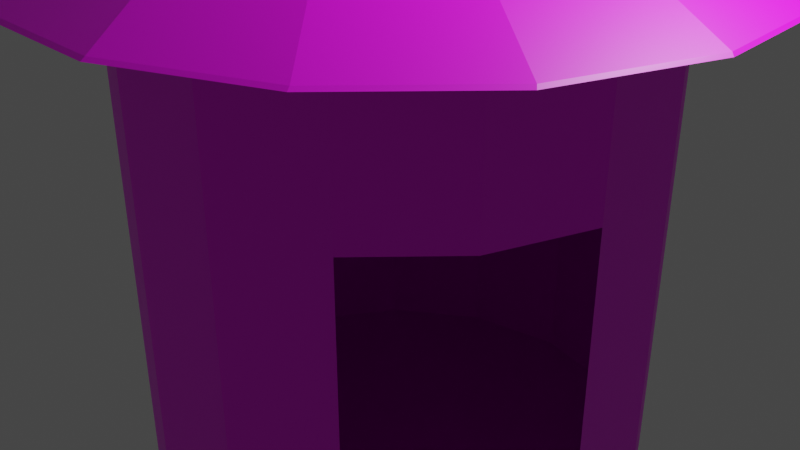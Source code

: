 # Source: Experiment_6.blend  (saved by Blender 2.83.19; exported with 4.5.12 LTS)
import bpy
from mathutils import Matrix  # noqa: F401  (used for matrix-valued properties, if any)

bpy.ops.wm.read_factory_settings(use_empty=True)
scene = bpy.context.scene
scene.name = 'Scene'

# ---- collections
col_collection = bpy.data.collections.new('Collection'); scene.collection.children.link(col_collection)

# ---- images (referenced by path relative to the original .blend; pixels are not part of the script)
import os
ASSET_DIR = os.environ.get("B2B_ASSET_DIR", "")  # directory of the original .blend (textures are referenced by path, not embedded)
HERE = os.path.dirname(os.path.abspath(__file__))  # packed textures are extracted next to this script under _unpacked/

def load_image(name, relpath, width, height, colorspace="sRGB"):
    """Load a texture the original file referenced (path relative to the .blend, or extracted next to this script)."""
    p = next((c for c in (os.path.join(HERE, relpath), os.path.join(ASSET_DIR, relpath)) if relpath and os.path.exists(c)), "")
    if p:
        img = bpy.data.images.load(p, check_existing=True)
        img.name = name
    else:  # same state as the original file: an image datablock whose file is absent (Cycles renders it pink)
        img = bpy.data.images.new(name, width, height)
        img.source = "FILE"
        img.filepath = "//" + (relpath or name)
    img.colorspace_settings.name = colorspace
    return img
img_hut_texture_2_jpg_001 = load_image('hut texture 2.jpg.001', 'hut texture 2.jpg', 1024, 1024, 'sRGB')

# ---- materials (node trees are filled in below, after node groups)
mat_material_001 = bpy.data.materials.new('Material.001')
mat_material_001.use_transparent_shadow = False

# ---- material node trees
mat_material_001.use_nodes = True; mat_material_001.node_tree.nodes.clear()
_N = mat_material_001.node_tree.nodes; _L = mat_material_001.node_tree.links
n0 = _N.new('ShaderNodeBsdfPrincipled'); n0.name = 'Principled BSDF'; n0.location = (10, 300)
n0.distribution = 'GGX'
n0.subsurface_method = 'BURLEY'
n0.inputs[3].default_value = 1.45
n0.inputs[27].default_value = (0.0, 0.0, 0.0, 1.0)
n0.inputs[28].default_value = 1.0
n1 = _N.new('ShaderNodeOutputMaterial'); n1.name = 'Material Output'; n1.location = (300, 300)
n2 = _N.new('ShaderNodeTexImage'); n2.name = 'Image Texture'; n2.location = (-356, 186)
n2.image = img_hut_texture_2_jpg_001
_L.new(n0.outputs[0], n1.inputs[0])
_L.new(n2.outputs[0], n0.inputs[0])
n1.is_active_output = True

# ---- world
world_world = bpy.data.worlds.new('World'); scene.world = world_world
world_world.use_nodes = True; world_world.node_tree.nodes.clear()
_N = world_world.node_tree.nodes; _L = world_world.node_tree.links
n0 = _N.new('ShaderNodeOutputWorld'); n0.name = 'World Output'; n0.location = (300, 300)
n1 = _N.new('ShaderNodeBackground'); n1.name = 'Background'; n1.location = (10, 300)
n1.inputs[0].default_value = (0.05088, 0.05088, 0.05088, 1.0)
_L.new(n1.outputs[0], n0.inputs[0])
n0.is_active_output = True
world_world.color = (0.05088, 0.05088, 0.05088)
world_world.use_sun_shadow = False
world_world.sun_shadow_jitter_overblur = 0.0

# ---- cameras
cam_camera = bpy.data.cameras.new('Camera')
cam_camera.clip_end = 100.0
cam_camera.ortho_scale = 7.314

# ---- lights
light_light = bpy.data.lights.new('Light', 'POINT')
light_light.transmission_factor = 0.0
light_light.energy = 1000.0
light_light.shadow_soft_size = 0.1
light_light.shadow_maximum_resolution = 0.006
light_light.use_absolute_resolution = True

# ---- meshes
me_cylinder_001 = bpy.data.meshes.new('Cylinder.001')
me_cylinder_001.from_pydata([(0.0, 1.0, -1.0), (-4.226e-10, 1.023, 1.0), (0.4067, 0.9135, -1.0), (0.4163, 0.935, 1.0), (0.7431, 0.6691, -1.0), (0.7606, 0.6848, 1.0), (0.9511, 0.309, -1.0), (0.9734, 0.3163, 1.0), (0.9945, -0.1045, -1.0), (1.018, -0.107, 1.0), (0.866, -0.5, -1.0), (0.8864, -0.5117, 1.0), (0.5878, -0.809, -1.0), (0.6016, -0.828, 1.0), (0.2079, -0.9781, -1.0), (0.2128, -1.001, 1.0), (-0.2079, -0.9781, -1.0), (-0.2128, -1.001, 1.0), (-0.5878, -0.809, -1.0), (-0.6016, -0.828, 1.0), (-0.866, -0.5, -1.0), (-0.8864, -0.5117, 1.0), (-0.9945, -0.1045, -1.0), (-1.018, -0.107, 1.0), (-0.9511, 0.309, -1.0), (-0.9734, 0.3163, 1.0), (-0.7431, 0.6691, -1.0), (-0.7606, 0.6848, 1.0), (-0.4067, 0.9135, -1.0), (-0.4163, 0.935, 1.0), (1.037e-08, 1.397, 1.0), (0.5683, 1.276, 1.0), (1.038, 0.9349, 1.0), (1.329, 0.4317, 1.0), (1.389, -0.146, 1.0), (1.21, -0.6986, 1.0), (0.8212, -1.13, 1.0), (0.2905, -1.367, 1.0), (-0.2905, -1.367, 1.0), (-0.8212, -1.13, 1.0), (-1.21, -0.6986, 1.0), (-1.389, -0.146, 1.0), (-1.329, 0.4317, 1.0), (-1.038, 0.9349, 1.0), (-0.5683, 1.276, 1.0), (1.037e-08, 1.397, 1.0), (0.5683, 1.276, 1.0), (1.038, 0.9349, 1.0), (1.329, 0.4318, 1.0), (1.39, -0.146, 1.0), (1.21, -0.6986, 1.0), (0.8213, -1.13, 1.0), (0.2905, -1.367, 1.0), (-0.2905, -1.367, 1.0), (-0.8213, -1.13, 1.0), (-1.21, -0.6986, 1.0), (-1.39, -0.146, 1.0), (-1.329, 0.4318, 1.0), (-1.038, 0.9349, 1.0), (-0.5683, 1.276, 1.0), (-0.002265, 1.395, 1.01), (0.5621, 1.275, 1.01), (1.029, 0.9359, 1.01), (1.317, 0.4362, 1.01), (1.378, -0.1375, 1.01), (1.199, -0.6862, 1.01), (0.8133, -1.115, 1.01), (0.2862, -1.35, 1.01), (-0.2907, -1.35, 1.01), (-0.8178, -1.115, 1.01), (-1.204, -0.6862, 1.01), (-1.382, -0.1375, 1.01), (-1.322, 0.4362, 1.01), (-1.033, 0.9359, 1.01), (-0.5666, 1.275, 1.01), (-0.2752, 0.4027, 1.623), (-0.1705, 0.3805, 1.623), (-0.08395, 0.3176, 1.623), (-0.03045, 0.2249, 1.623), (-0.01927, 0.1185, 1.623), (-0.05233, 0.01676, 1.623), (-0.1239, -0.06275, 1.623), (-0.2217, -0.1063, 1.623), (-0.3287, -0.1063, 1.623), (-0.4264, -0.06275, 1.623), (-0.498, 0.01676, 1.623), (-0.531, 0.1185, 1.623), (-0.5199, 0.2249, 1.623), (-0.4664, 0.3176, 1.623), (-0.3798, 0.3805, 1.623), (-0.3168, 0.4164, 1.711), (-0.2122, 0.3942, 1.711), (-0.1256, 0.3313, 1.711), (-0.07214, 0.2386, 1.711), (-0.06095, 0.1322, 1.711), (-0.09402, 0.03046, 1.711), (-0.1656, -0.04905, 1.711), (-0.2633, -0.09256, 1.711), (-0.3703, -0.09256, 1.711), (-0.4681, -0.04905, 1.711), (-0.5397, 0.03046, 1.711), (-0.5727, 0.1322, 1.711), (-0.5615, 0.2386, 1.711), (-0.508, 0.3313, 1.711), (-0.4215, 0.3942, 1.711), (-0.3075, 0.5717, 1.701), (-0.143, 0.5368, 1.701), (-0.007011, 0.4379, 1.701), (0.07705, 0.2923, 1.701), (0.09463, 0.1251, 1.701), (0.04267, -0.03479, 1.701), (-0.06983, -0.1597, 1.701), (-0.2234, -0.2281, 1.701), (-0.3916, -0.2281, 1.701), (-0.5452, -0.1597, 1.701), (-0.6577, -0.03479, 1.701), (-0.7096, 0.1251, 1.701), (-0.692, 0.2923, 1.701), (-0.608, 0.4379, 1.701), (-0.472, 0.5368, 1.701), (-0.3747, 0.5913, 1.84), (-0.2102, 0.5564, 1.84), (-0.07419, 0.4575, 1.84), (0.009881, 0.3119, 1.84), (0.02746, 0.1447, 1.84), (-0.0245, -0.01519, 1.84), (-0.137, -0.1401, 1.84), (-0.2906, -0.2085, 1.84), (-0.4587, -0.2085, 1.84), (-0.6123, -0.1401, 1.84), (-0.7248, -0.01519, 1.84), (-0.7768, 0.1447, 1.84), (-0.7592, 0.3119, 1.84), (-0.6751, 0.4575, 1.84), (-0.5391, 0.5564, 1.84), (-0.3747, 0.5895, 1.835), (-0.2084, 0.5542, 1.835), (-0.07083, 0.4542, 1.835), (0.01418, 0.307, 1.835), (0.03196, 0.1379, 1.835), (-0.02059, -0.02384, 1.835), (-0.1344, -0.1502, 1.835), (-0.2897, -0.2194, 1.835), (-0.4597, -0.2194, 1.835), (-0.6151, -0.1502, 1.835), (-0.7288, -0.02384, 1.835), (-0.7814, 0.1379, 1.835), (-0.7636, 0.307, 1.835), (-0.6786, 0.4542, 1.835), (-0.541, 0.5542, 1.835), (-0.4209, 0.2334, 1.943), (-0.4111, 0.2313, 1.943), (-0.403, 0.2254, 1.943), (-0.398, 0.2167, 1.943), (-0.3969, 0.2068, 1.943), (-0.4, 0.1972, 1.943), (-0.4067, 0.1898, 1.943), (-0.4159, 0.1857, 1.943), (-0.4259, 0.1857, 1.943), (-0.4351, 0.1898, 1.943), (-0.4418, 0.1972, 1.943), (-0.4449, 0.2068, 1.943), (-0.4439, 0.2167, 1.943), (-0.4389, 0.2254, 1.943), (-0.4307, 0.2313, 1.943), (-2.886e-10, 1.016, 0.3659), (0.4133, 0.9282, 0.3659), (0.7551, 0.6799, 0.3659), (0.9663, 0.314, 0.3659), (1.01, -0.1062, 0.3659), (0.8799, -0.508, 0.3659), (0.5972, -0.822, 0.3659), (0.2112, -0.9938, 0.3659), (-0.2112, -0.9938, 0.3659), (-0.5972, -0.822, 0.3659), (-0.8799, -0.508, 0.3659), (-1.01, -0.1062, 0.3659), (-0.9663, 0.314, 0.3659), (-0.7551, 0.6799, 0.3659), (-0.4133, 0.9282, 0.3659)], [], [(165, 1, 3, 166), (166, 3, 5, 167), (167, 5, 7, 168), (168, 7, 9, 169), (169, 9, 11, 170), (170, 11, 13, 171), (171, 13, 15, 172), (172, 15, 17, 173), (173, 17, 19, 174), (174, 19, 21, 175), (175, 21, 23, 176), (176, 23, 25, 177), (177, 25, 27, 178), (11, 9, 34, 35), (178, 27, 29, 179), (179, 29, 1, 165), (0, 2, 4, 6, 8, 10, 12, 14, 16, 18, 20, 22, 24, 26, 28), (21, 19, 39, 40), (1, 29, 44, 30), (7, 5, 32, 33), (17, 15, 37, 38), (3, 1, 30, 31), (27, 25, 42, 43), (13, 11, 35, 36), (23, 21, 40, 41), (9, 7, 33, 34), (19, 17, 38, 39), (29, 27, 43, 44), (5, 3, 31, 32), (15, 13, 36, 37), (25, 23, 41, 42), (36, 35, 50, 51), (44, 43, 58, 59), (37, 36, 51, 52), (30, 44, 59, 45), (38, 37, 52, 53), (31, 30, 45, 46), (39, 38, 53, 54), (32, 31, 46, 47), (40, 39, 54, 55), (33, 32, 47, 48), (41, 40, 55, 56), (34, 33, 48, 49), (42, 41, 56, 57), (35, 34, 49, 50), (43, 42, 57, 58), (58, 57, 72, 73), (51, 50, 65, 66), (59, 58, 73, 74), (52, 51, 66, 67), (45, 59, 74, 60), (53, 52, 67, 68), (46, 45, 60, 61), (54, 53, 68, 69), (47, 46, 61, 62), (55, 54, 69, 70), (48, 47, 62, 63), (56, 55, 70, 71), (49, 48, 63, 64), (57, 56, 71, 72), (50, 49, 64, 65), (73, 72, 87, 88), (66, 65, 80, 81), (74, 73, 88, 89), (67, 66, 81, 82), (60, 74, 89, 75), (68, 67, 82, 83), (61, 60, 75, 76), (69, 68, 83, 84), (62, 61, 76, 77), (70, 69, 84, 85), (63, 62, 77, 78), (71, 70, 85, 86), (64, 63, 78, 79), (72, 71, 86, 87), (65, 64, 79, 80), (80, 79, 94, 95), (88, 87, 102, 103), (81, 80, 95, 96), (89, 88, 103, 104), (82, 81, 96, 97), (75, 89, 104, 90), (83, 82, 97, 98), (76, 75, 90, 91), (84, 83, 98, 99), (77, 76, 91, 92), (85, 84, 99, 100), (78, 77, 92, 93), (86, 85, 100, 101), (79, 78, 93, 94), (87, 86, 101, 102), (102, 101, 116, 117), (95, 94, 109, 110), (103, 102, 117, 118), (96, 95, 110, 111), (104, 103, 118, 119), (97, 96, 111, 112), (90, 104, 119, 105), (98, 97, 112, 113), (91, 90, 105, 106), (99, 98, 113, 114), (92, 91, 106, 107), (100, 99, 114, 115), (93, 92, 107, 108), (101, 100, 115, 116), (94, 93, 108, 109), (109, 108, 123, 124), (117, 116, 131, 132), (110, 109, 124, 125), (118, 117, 132, 133), (111, 110, 125, 126), (119, 118, 133, 134), (112, 111, 126, 127), (105, 119, 134, 120), (113, 112, 127, 128), (106, 105, 120, 121), (114, 113, 128, 129), (107, 106, 121, 122), (115, 114, 129, 130), (108, 107, 122, 123), (116, 115, 130, 131), (131, 130, 145, 146), (124, 123, 138, 139), (132, 131, 146, 147), (125, 124, 139, 140), (133, 132, 147, 148), (126, 125, 140, 141), (134, 133, 148, 149), (127, 126, 141, 142), (120, 134, 149, 135), (128, 127, 142, 143), (121, 120, 135, 136), (129, 128, 143, 144), (122, 121, 136, 137), (130, 129, 144, 145), (123, 122, 137, 138), (146, 145, 160, 161), (139, 138, 153, 154), (147, 146, 161, 162), (140, 139, 154, 155), (148, 147, 162, 163), (141, 140, 155, 156), (149, 148, 163, 164), (142, 141, 156, 157), (135, 149, 164, 150), (143, 142, 157, 158), (136, 135, 150, 151), (144, 143, 158, 159), (137, 136, 151, 152), (145, 144, 159, 160), (138, 137, 152, 153), (28, 179, 165, 0), (26, 178, 179, 28), (24, 177, 178, 26), (22, 176, 177, 24), (20, 175, 176, 22), (18, 174, 175, 20), (16, 173, 174, 18), (14, 172, 173, 16), (12, 171, 172, 14), (6, 168, 169, 8), (4, 167, 168, 6), (2, 166, 167, 4), (0, 165, 166, 2)])
_uv = me_cylinder_001.uv_layers.new(name='UVMap')
_uv.uv.foreach_set('vector', [1.0, 0.8415, 1.0, 1.0, 0.9333, 1.0, 0.9333, 0.8415, 0.9333, 0.8415, 0.9333, 1.0, 0.8667, 1.0, 0.8667, 0.8415, 0.8667, 0.8415, 0.8667, 1.0, 0.8, 1.0, 0.8, 0.8415, 0.8, 0.8415, 0.8, 1.0, 0.7333, 1.0, 0.7333, 0.8415, 0.7333, 0.8415, 0.7333, 1.0, 0.6667, 1.0, 0.6667, 0.8415, 0.6667, 0.8415, 0.6667, 1.0, 0.6, 1.0, 0.6, 0.8415, 0.6, 0.8415, 0.6, 1.0, 0.5333, 1.0, 0.5333, 0.8415, 0.5333, 0.8415, 0.5333, 1.0, 0.4667, 1.0, 0.4667, 0.8415, 0.4667, 0.8415, 0.4667, 1.0, 0.4, 1.0, 0.4, 0.8415, 0.4, 0.8415, 0.4, 1.0, 0.3333, 1.0, 0.3333, 0.8415, 0.3333, 0.8415, 0.3333, 1.0, 0.2667, 1.0, 0.2667, 0.8415, 0.2667, 0.8415, 0.2667, 1.0, 0.2, 1.0, 0.2, 0.8415, 0.2, 0.8415, 0.2, 1.0, 0.1333, 1.0, 0.1333, 0.8415, 0.6667, 1.0, 0.7333, 1.0, 0.7333, 1.0, 0.6667, 1.0, 0.1333, 0.8415, 0.1333, 1.0, 0.06667, 1.0, 0.06667, 0.8415, 0.06667, 0.8415, 0.06667, 1.0, 4.47e-08, 1.0, 4.47e-08, 0.8415, 0.75, 0.49, 0.8476, 0.4693, 0.9284, 0.4106, 0.9783, 0.3242, 0.9887, 0.2249, 0.9578, 0.13, 0.8911, 0.05584, 0.7999, 0.01524, 0.7001, 0.01524, 0.6089, 0.05584, 0.5422, 0.13, 0.5113, 0.2249, 0.5217, 0.3242, 0.5716, 0.4106, 0.6524, 0.4693, 0.3333, 1.0, 0.4, 1.0, 0.4, 1.0, 0.3333, 1.0, 4.47e-08, 1.0, 0.06667, 1.0, 0.06667, 1.0, 4.47e-08, 1.0, 0.8, 1.0, 0.8667, 1.0, 0.8667, 1.0, 0.8, 1.0, 0.4667, 1.0, 0.5333, 1.0, 0.5333, 1.0, 0.4667, 1.0, 0.9333, 1.0, 1.0, 1.0, 1.0, 1.0, 0.9333, 1.0, 0.1333, 1.0, 0.2, 1.0, 0.2, 1.0, 0.1333, 1.0, 0.6, 1.0, 0.6667, 1.0, 0.6667, 1.0, 0.6, 1.0, 0.2667, 1.0, 0.3333, 1.0, 0.3333, 1.0, 0.2667, 1.0, 0.7333, 1.0, 0.8, 1.0, 0.8, 1.0, 0.7333, 1.0, 0.4, 1.0, 0.4667, 1.0, 0.4667, 1.0, 0.4, 1.0, 0.06667, 1.0, 0.1333, 1.0, 0.1333, 1.0, 0.06667, 1.0, 0.8667, 1.0, 0.9333, 1.0, 0.9333, 1.0, 0.8667, 1.0, 0.5333, 1.0, 0.6, 1.0, 0.6, 1.0, 0.5333, 1.0, 0.2, 1.0, 0.2667, 1.0, 0.2667, 1.0, 0.2, 1.0, 0.6, 1.0, 0.6667, 1.0, 0.6667, 1.0, 0.6, 1.0, 0.06667, 1.0, 0.1333, 1.0, 0.1333, 1.0, 0.06667, 1.0, 0.5333, 1.0, 0.6, 1.0, 0.6, 1.0, 0.5333, 1.0, 4.47e-08, 1.0, 0.06667, 1.0, 0.06667, 1.0, 4.47e-08, 1.0, 0.4667, 1.0, 0.5333, 1.0, 0.5333, 1.0, 0.4667, 1.0, 0.9333, 1.0, 1.0, 1.0, 1.0, 1.0, 0.9333, 1.0, 0.4, 1.0, 0.4667, 1.0, 0.4667, 1.0, 0.4, 1.0, 0.8667, 1.0, 0.9333, 1.0, 0.9333, 1.0, 0.8667, 1.0, 0.3333, 1.0, 0.4, 1.0, 0.4, 1.0, 0.3333, 1.0, 0.8, 1.0, 0.8667, 1.0, 0.8667, 1.0, 0.8, 1.0, 0.2667, 1.0, 0.3333, 1.0, 0.3333, 1.0, 0.2667, 1.0, 0.7333, 1.0, 0.8, 1.0, 0.8, 1.0, 0.7333, 1.0, 0.2, 1.0, 0.2667, 1.0, 0.2667, 1.0, 0.2, 1.0, 0.6667, 1.0, 0.7333, 1.0, 0.7333, 1.0, 0.6667, 1.0, 0.1333, 1.0, 0.2, 1.0, 0.2, 1.0, 0.1333, 1.0, 0.1333, 1.0, 0.2, 1.0, 0.2, 1.0, 0.1333, 1.0, 0.6, 1.0, 0.6667, 1.0, 0.6667, 1.0, 0.6, 1.0, 0.06667, 1.0, 0.1333, 1.0, 0.1333, 1.0, 0.06667, 1.0, 0.5333, 1.0, 0.6, 1.0, 0.6, 1.0, 0.5333, 1.0, 4.47e-08, 1.0, 0.06667, 1.0, 0.06667, 1.0, 4.47e-08, 1.0, 0.4667, 1.0, 0.5333, 1.0, 0.5333, 1.0, 0.4667, 1.0, 0.9333, 1.0, 1.0, 1.0, 1.0, 1.0, 0.9333, 1.0, 0.4, 1.0, 0.4667, 1.0, 0.4667, 1.0, 0.4, 1.0, 0.8667, 1.0, 0.9333, 1.0, 0.9333, 1.0, 0.8667, 1.0, 0.3333, 1.0, 0.4, 1.0, 0.4, 1.0, 0.3333, 1.0, 0.8, 1.0, 0.8667, 1.0, 0.8667, 1.0, 0.8, 1.0, 0.2667, 1.0, 0.3333, 1.0, 0.3333, 1.0, 0.2667, 1.0, 0.7333, 1.0, 0.8, 1.0, 0.8, 1.0, 0.7333, 1.0, 0.2, 1.0, 0.2667, 1.0, 0.2667, 1.0, 0.2, 1.0, 0.6667, 1.0, 0.7333, 1.0, 0.7333, 1.0, 0.6667, 1.0, 0.1333, 1.0, 0.2, 1.0, 0.2, 1.0, 0.1333, 1.0, 0.6, 1.0, 0.6667, 1.0, 0.6667, 1.0, 0.6, 1.0, 0.06667, 1.0, 0.1333, 1.0, 0.1333, 1.0, 0.06667, 1.0, 0.5333, 1.0, 0.6, 1.0, 0.6, 1.0, 0.5333, 1.0, 4.47e-08, 1.0, 0.06667, 1.0, 0.06667, 1.0, 4.47e-08, 1.0, 0.4667, 1.0, 0.5333, 1.0, 0.5333, 1.0, 0.4667, 1.0, 0.9333, 1.0, 1.0, 1.0, 1.0, 1.0, 0.9333, 1.0, 0.4, 1.0, 0.4667, 1.0, 0.4667, 1.0, 0.4, 1.0, 0.8667, 1.0, 0.9333, 1.0, 0.9333, 1.0, 0.8667, 1.0, 0.3333, 1.0, 0.4, 1.0, 0.4, 1.0, 0.3333, 1.0, 0.8, 1.0, 0.8667, 1.0, 0.8667, 1.0, 0.8, 1.0, 0.2667, 1.0, 0.3333, 1.0, 0.3333, 1.0, 0.2667, 1.0, 0.7333, 1.0, 0.8, 1.0, 0.8, 1.0, 0.7333, 1.0, 0.2, 1.0, 0.2667, 1.0, 0.2667, 1.0, 0.2, 1.0, 0.6667, 1.0, 0.7333, 1.0, 0.7333, 1.0, 0.6667, 1.0, 0.6667, 1.0, 0.7333, 1.0, 0.7333, 1.0, 0.6667, 1.0, 0.1333, 1.0, 0.2, 1.0, 0.2, 1.0, 0.1333, 1.0, 0.6, 1.0, 0.6667, 1.0, 0.6667, 1.0, 0.6, 1.0, 0.06667, 1.0, 0.1333, 1.0, 0.1333, 1.0, 0.06667, 1.0, 0.5333, 1.0, 0.6, 1.0, 0.6, 1.0, 0.5333, 1.0, 4.47e-08, 1.0, 0.06667, 1.0, 0.06667, 1.0, 4.47e-08, 1.0, 0.4667, 1.0, 0.5333, 1.0, 0.5333, 1.0, 0.4667, 1.0, 0.9333, 1.0, 1.0, 1.0, 1.0, 1.0, 0.9333, 1.0, 0.4, 1.0, 0.4667, 1.0, 0.4667, 1.0, 0.4, 1.0, 0.8667, 1.0, 0.9333, 1.0, 0.9333, 1.0, 0.8667, 1.0, 0.3333, 1.0, 0.4, 1.0, 0.4, 1.0, 0.3333, 1.0, 0.8, 1.0, 0.8667, 1.0, 0.8667, 1.0, 0.8, 1.0, 0.2667, 1.0, 0.3333, 1.0, 0.3333, 1.0, 0.2667, 1.0, 0.7333, 1.0, 0.8, 1.0, 0.8, 1.0, 0.7333, 1.0, 0.2, 1.0, 0.2667, 1.0, 0.2667, 1.0, 0.2, 1.0, 0.2, 1.0, 0.2667, 1.0, 0.2667, 1.0, 0.2, 1.0, 0.6667, 1.0, 0.7333, 1.0, 0.7333, 1.0, 0.6667, 1.0, 0.1333, 1.0, 0.2, 1.0, 0.2, 1.0, 0.1333, 1.0, 0.6, 1.0, 0.6667, 1.0, 0.6667, 1.0, 0.6, 1.0, 0.06667, 1.0, 0.1333, 1.0, 0.1333, 1.0, 0.06667, 1.0, 0.5333, 1.0, 0.6, 1.0, 0.6, 1.0, 0.5333, 1.0, 4.47e-08, 1.0, 0.06667, 1.0, 0.06667, 1.0, 4.47e-08, 1.0, 0.4667, 1.0, 0.5333, 1.0, 0.5333, 1.0, 0.4667, 1.0, 0.9333, 1.0, 1.0, 1.0, 1.0, 1.0, 0.9333, 1.0, 0.4, 1.0, 0.4667, 1.0, 0.4667, 1.0, 0.4, 1.0, 0.8667, 1.0, 0.9333, 1.0, 0.9333, 1.0, 0.8667, 1.0, 0.3333, 1.0, 0.4, 1.0, 0.4, 1.0, 0.3333, 1.0, 0.8, 1.0, 0.8667, 1.0, 0.8667, 1.0, 0.8, 1.0, 0.2667, 1.0, 0.3333, 1.0, 0.3333, 1.0, 0.2667, 1.0, 0.7333, 1.0, 0.8, 1.0, 0.8, 1.0, 0.7333, 1.0, 0.7333, 1.0, 0.8, 1.0, 0.8, 1.0, 0.7333, 1.0, 0.2, 1.0, 0.2667, 1.0, 0.2667, 1.0, 0.2, 1.0, 0.6667, 1.0, 0.7333, 1.0, 0.7333, 1.0, 0.6667, 1.0, 0.1333, 1.0, 0.2, 1.0, 0.2, 1.0, 0.1333, 1.0, 0.6, 1.0, 0.6667, 1.0, 0.6667, 1.0, 0.6, 1.0, 0.06667, 1.0, 0.1333, 1.0, 0.1333, 1.0, 0.06667, 1.0, 0.5333, 1.0, 0.6, 1.0, 0.6, 1.0, 0.5333, 1.0, 4.47e-08, 1.0, 0.06667, 1.0, 0.06667, 1.0, 4.47e-08, 1.0, 0.4667, 1.0, 0.5333, 1.0, 0.5333, 1.0, 0.4667, 1.0, 0.9333, 1.0, 1.0, 1.0, 1.0, 1.0, 0.9333, 1.0, 0.4, 1.0, 0.4667, 1.0, 0.4667, 1.0, 0.4, 1.0, 0.8667, 1.0, 0.9333, 1.0, 0.9333, 1.0, 0.8667, 1.0, 0.3333, 1.0, 0.4, 1.0, 0.4, 1.0, 0.3333, 1.0, 0.8, 1.0, 0.8667, 1.0, 0.8667, 1.0, 0.8, 1.0, 0.2667, 1.0, 0.3333, 1.0, 0.3333, 1.0, 0.2667, 1.0, 0.2667, 1.0, 0.3333, 1.0, 0.3333, 1.0, 0.2667, 1.0, 0.7333, 1.0, 0.8, 1.0, 0.8, 1.0, 0.7333, 1.0, 0.2, 1.0, 0.2667, 1.0, 0.2667, 1.0, 0.2, 1.0, 0.6667, 1.0, 0.7333, 1.0, 0.7333, 1.0, 0.6667, 1.0, 0.1333, 1.0, 0.2, 1.0, 0.2, 1.0, 0.1333, 1.0, 0.6, 1.0, 0.6667, 1.0, 0.6667, 1.0, 0.6, 1.0, 0.06667, 1.0, 0.1333, 1.0, 0.1333, 1.0, 0.06667, 1.0, 0.5333, 1.0, 0.6, 1.0, 0.6, 1.0, 0.5333, 1.0, 4.47e-08, 1.0, 0.06667, 1.0, 0.06667, 1.0, 4.47e-08, 1.0, 0.4667, 1.0, 0.5333, 1.0, 0.5333, 1.0, 0.4667, 1.0, 0.9333, 1.0, 1.0, 1.0, 1.0, 1.0, 0.9333, 1.0, 0.4, 1.0, 0.4667, 1.0, 0.4667, 1.0, 0.4, 1.0, 0.8667, 1.0, 0.9333, 1.0, 0.9333, 1.0, 0.8667, 1.0, 0.3333, 1.0, 0.4, 1.0, 0.4, 1.0, 0.3333, 1.0, 0.8, 1.0, 0.8667, 1.0, 0.8667, 1.0, 0.8, 1.0, 0.2667, 1.0, 0.3333, 1.0, 0.3333, 1.0, 0.2667, 1.0, 0.7333, 1.0, 0.8, 1.0, 0.8, 1.0, 0.7333, 1.0, 0.2, 1.0, 0.2667, 1.0, 0.2667, 1.0, 0.2, 1.0, 0.6667, 1.0, 0.7333, 1.0, 0.7333, 1.0, 0.6667, 1.0, 0.1333, 1.0, 0.2, 1.0, 0.2, 1.0, 0.1333, 1.0, 0.6, 1.0, 0.6667, 1.0, 0.6667, 1.0, 0.6, 1.0, 0.06667, 1.0, 0.1333, 1.0, 0.1333, 1.0, 0.06667, 1.0, 0.5333, 1.0, 0.6, 1.0, 0.6, 1.0, 0.5333, 1.0, 4.47e-08, 1.0, 0.06667, 1.0, 0.06667, 1.0, 4.47e-08, 1.0, 0.4667, 1.0, 0.5333, 1.0, 0.5333, 1.0, 0.4667, 1.0, 0.9333, 1.0, 1.0, 1.0, 1.0, 1.0, 0.9333, 1.0, 0.4, 1.0, 0.4667, 1.0, 0.4667, 1.0, 0.4, 1.0, 0.8667, 1.0, 0.9333, 1.0, 0.9333, 1.0, 0.8667, 1.0, 0.3333, 1.0, 0.4, 1.0, 0.4, 1.0, 0.3333, 1.0, 0.8, 1.0, 0.8667, 1.0, 0.8667, 1.0, 0.8, 1.0, 0.06667, 0.5, 0.06667, 0.8415, 4.47e-08, 0.8415, 4.47e-08, 0.5, 0.1333, 0.5, 0.1333, 0.8415, 0.06667, 0.8415, 0.06667, 0.5, 0.2, 0.5, 0.2, 0.8415, 0.1333, 0.8415, 0.1333, 0.5, 0.2667, 0.5, 0.2667, 0.8415, 0.2, 0.8415, 0.2, 0.5, 0.3333, 0.5, 0.3333, 0.8415, 0.2667, 0.8415, 0.2667, 0.5, 0.4, 0.5, 0.4, 0.8415, 0.3333, 0.8415, 0.3333, 0.5, 0.4667, 0.5, 0.4667, 0.8415, 0.4, 0.8415, 0.4, 0.5, 0.5333, 0.5, 0.5333, 0.8415, 0.4667, 0.8415, 0.4667, 0.5, 0.6, 0.5, 0.6, 0.8415, 0.5333, 0.8415, 0.5333, 0.5, 0.8, 0.5, 0.8, 0.8415, 0.7333, 0.8415, 0.7333, 0.5, 0.8667, 0.5, 0.8667, 0.8415, 0.8, 0.8415, 0.8, 0.5, 0.9333, 0.5, 0.9333, 0.8415, 0.8667, 0.8415, 0.8667, 0.5, 1.0, 0.5, 1.0, 0.8415, 0.9333, 0.8415, 0.9333, 0.5])
me_cylinder_001.materials.append(mat_material_001)
me_cylinder_001.use_remesh_fix_poles = True
me_cylinder_001.use_remesh_preserve_attributes = False
me_cylinder_001.use_mirror_vertex_groups = False
me_cylinder_001.update()

# ---- objects
ob_light = bpy.data.objects.new('Light', light_light)
ob_camera = bpy.data.objects.new('Camera', cam_camera)
ob_cylinder = bpy.data.objects.new('Cylinder', me_cylinder_001)

# ---- transforms, parenting, visibility, modifiers, constraints
ob_light.location = (4.076, 1.005, 5.904)
ob_light.rotation_euler = (0.6503, 0.05522, 1.866)
ob_light.lock_rotations_4d = False
ob_light.empty_display_type = 'ARROWS'
ob_light.color = (0.0, 0.0, 0.0, 0.0)
ob_light.lineart.crease_threshold = 0.0
ob_camera.location = (7.359, -6.926, 4.958)
ob_camera.rotation_euler = (1.109, 0.0, 0.8149)
ob_camera.lock_rotations_4d = False
ob_camera.empty_display_type = 'ARROWS'
ob_camera.color = (0.0, 0.0, 0.0, 0.0)
ob_camera.display_type = 'WIRE'
ob_camera.lineart.crease_threshold = 0.0
ob_cylinder.location = (0.0, 0.0, 0.0)
ob_cylinder.scale = (2.65, 2.65, 2.65)
ob_cylinder.lineart.crease_threshold = 0.0

# ---- collection membership
col_collection.objects.link(ob_light)
col_collection.objects.link(ob_camera)
col_collection.objects.link(ob_cylinder)

# ---- scene / render settings (as saved in the file)
scene.camera = ob_camera
scene.frame_start = 1; scene.frame_end = 250; scene.frame_set(1)
scene.render.engine = 'BLENDER_EEVEE_NEXT'
scene.cycles.use_denoising = False
scene.cycles.samples = 128
scene.cycles.sampling_pattern = 'TABULATED_SOBOL'
scene.cycles.use_adaptive_sampling = False
scene.cycles.use_light_tree = False
scene.view_settings.view_transform = 'Filmic'
bpy.context.view_layer.update()
